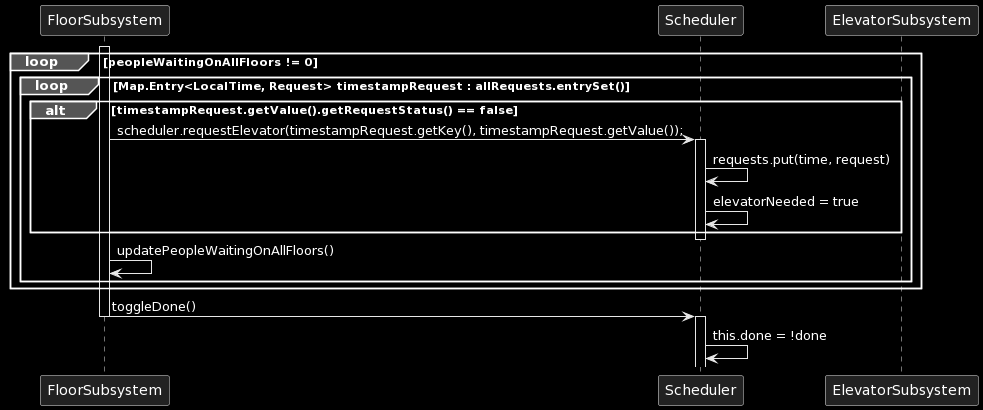

The diagram above was rendered by PlantUML. Its source (embedded in the PNG):
@startuml
participant FloorSubsystem
participant Scheduler
participant ElevatorSubsystem

activate FloorSubsystem

loop peopleWaitingOnAllFloors != 0

    loop Map.Entry<LocalTime, Request> timestampRequest : allRequests.entrySet()
        alt timestampRequest.getValue().getRequestStatus() == false
            FloorSubsystem -> Scheduler: scheduler.requestElevator(timestampRequest.getKey(), timestampRequest.getValue());
            activate Scheduler
            Scheduler -> Scheduler: requests.put(time, request)
            Scheduler -> Scheduler: elevatorNeeded = true
        end loop
    deactivate Scheduler
    FloorSubsystem -> FloorSubsystem : updatePeopleWaitingOnAllFloors()
    end loop
end loop


deactivate ElevatorSubsystem

FloorSubsystem -> Scheduler: toggleDone()
deactivate FloorSubsystem

activate Scheduler
deactivate Scheduler
Scheduler -> Scheduler: this.done = !done
@enduml